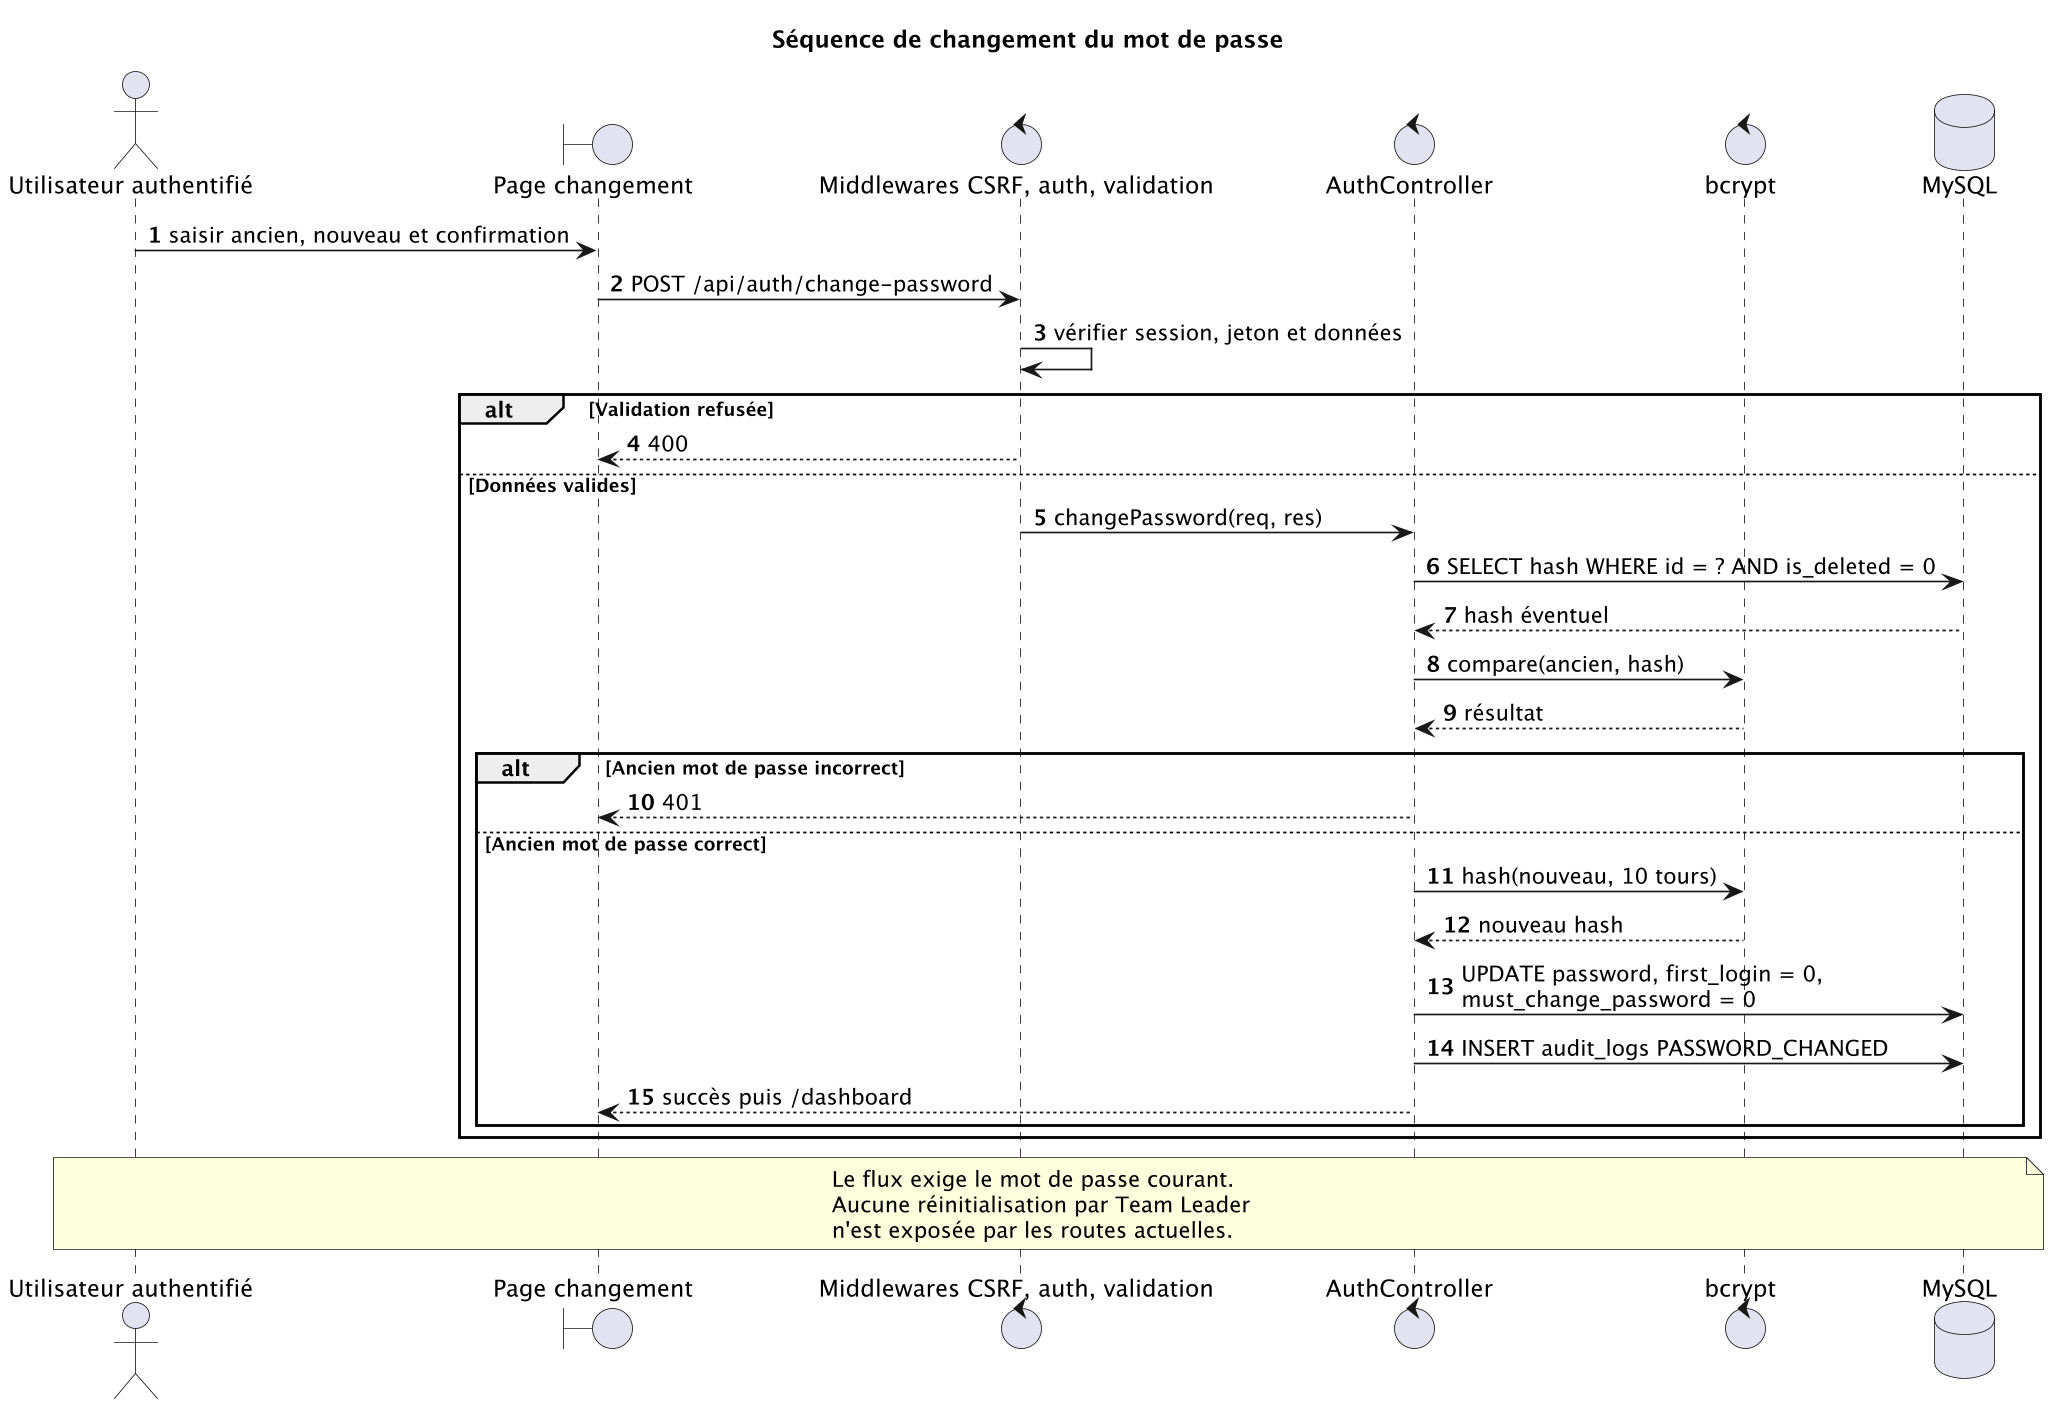

The diagram above was rendered by PlantUML. Its source (embedded in the PNG):
@startuml
!pragma layout smetana
skinparamlocked dpi 160
title Séquence de changement du mot de passe
autonumber
skinparam shadowing false
actor "Utilisateur authentifié" as U
boundary "Page changement" as Page
control "Middlewares CSRF, auth, validation" as MW
control "AuthController" as C
control "bcrypt" as BCrypt
database "MySQL" as DB
U -> Page : saisir ancien, nouveau et confirmation
Page -> MW : POST /api/auth/change-password
MW -> MW : vérifier session, jeton et données
alt Validation refusée
  MW --> Page : 400
else Données valides
  MW -> C : changePassword(req, res)
  C -> DB : SELECT hash WHERE id = ? AND is_deleted = 0
  DB --> C : hash éventuel
  C -> BCrypt : compare(ancien, hash)
  BCrypt --> C : résultat
  alt Ancien mot de passe incorrect
    C --> Page : 401
  else Ancien mot de passe correct
    C -> BCrypt : hash(nouveau, 10 tours)
    BCrypt --> C : nouveau hash
    C -> DB : UPDATE password, first_login = 0,\nmust_change_password = 0
    C -> DB : INSERT audit_logs PASSWORD_CHANGED
    C --> Page : succès puis /dashboard
  end
end
note over U, DB
  Le flux exige le mot de passe courant.
  Aucune réinitialisation par Team Leader
  n'est exposée par les routes actuelles.
end note
@enduml